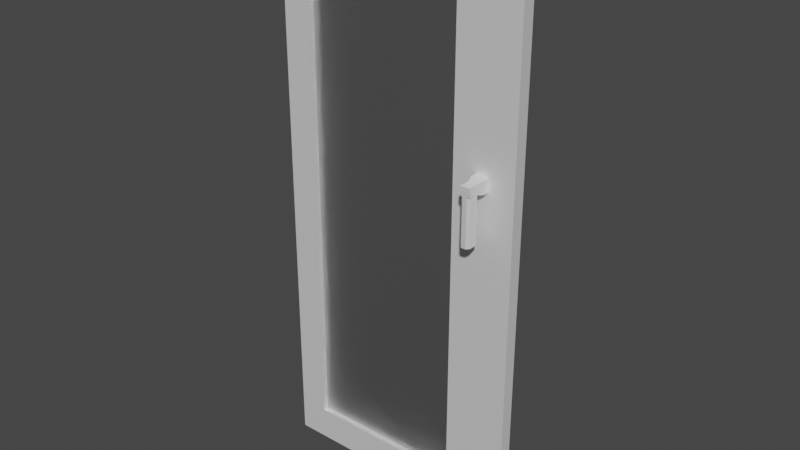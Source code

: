 # Source: DoorKeycard.blend  (saved by Blender 2.93.20; exported with 4.5.12 LTS)
import bpy
from mathutils import Matrix  # noqa: F401  (used for matrix-valued properties, if any)

bpy.ops.wm.read_factory_settings(use_empty=True)
scene = bpy.context.scene
scene.name = 'Scene'

# ---- collections
col_collection = bpy.data.collections.new('Collection'); scene.collection.children.link(col_collection)

# ---- materials (node trees are filled in below, after node groups)
mat_doorkeycard = bpy.data.materials.new('DoorKeycard')
mat_doorkeycard.use_transparent_shadow = False
mat_glass = bpy.data.materials.new('Glass')
mat_glass.use_transparent_shadow = False
mat_display = bpy.data.materials.new('Display')
mat_display.use_transparent_shadow = False
mat_color = bpy.data.materials.new('Color')
mat_color.use_transparent_shadow = False

# ---- material node trees
mat_doorkeycard.use_nodes = True; mat_doorkeycard.node_tree.nodes.clear()
_N = mat_doorkeycard.node_tree.nodes; _L = mat_doorkeycard.node_tree.links
n0 = _N.new('ShaderNodeOutputMaterial'); n0.name = 'Material Output'; n0.location = (300, 300)
n1 = _N.new('ShaderNodeBsdfPrincipled'); n1.name = 'Principled BSDF'; n1.location = (10, 300)
n1.distribution = 'GGX'
n1.subsurface_method = 'BURLEY'
n1.inputs[0].default_value = (1.0, 1.0, 1.0, 1.0)
n1.inputs[1].default_value = 0.4132
n1.inputs[2].default_value = 0.5785
n1.inputs[3].default_value = 1.45
n1.inputs[13].default_value = 1.0
n1.inputs[27].default_value = (0.0, 0.0, 0.0, 1.0)
n1.inputs[28].default_value = 1.0
_L.new(n1.outputs[0], n0.inputs[0])
n0.is_active_output = True
mat_glass.use_nodes = True; mat_glass.node_tree.nodes.clear()
_N = mat_glass.node_tree.nodes; _L = mat_glass.node_tree.links
n0 = _N.new('ShaderNodeOutputMaterial'); n0.name = 'Material Output'; n0.location = (300, 300)
n1 = _N.new('ShaderNodeBsdfGlass'); n1.name = 'Glass BSDF'; n1.location = (10, 300)
n1.distribution = 'BECKMANN'
n1.inputs[1].default_value = 0.5
n1.inputs[2].default_value = 1.45
_L.new(n1.outputs[0], n0.inputs[0])
n0.is_active_output = True
mat_display.use_nodes = True; mat_display.node_tree.nodes.clear()
_N = mat_display.node_tree.nodes; _L = mat_display.node_tree.links
n0 = _N.new('ShaderNodeBsdfPrincipled'); n0.name = 'Principled BSDF'; n0.location = (10, 300)
n0.distribution = 'GGX'
n0.subsurface_method = 'BURLEY'
n0.inputs[0].default_value = (0.01718, 0.01718, 0.01718, 1.0)
n0.inputs[2].default_value = 0.3347
n0.inputs[3].default_value = 1.45
n0.inputs[14].default_value = (0.5451, 0.5451, 0.5451, 1.0)
n0.inputs[27].default_value = (0.0, 0.0, 0.0, 1.0)
n0.inputs[28].default_value = 6.3
n1 = _N.new('ShaderNodeOutputMaterial'); n1.name = 'Material Output'; n1.location = (300, 300)
_L.new(n0.outputs[0], n1.inputs[0])
n1.is_active_output = True
mat_color.use_nodes = True; mat_color.node_tree.nodes.clear()
_N = mat_color.node_tree.nodes; _L = mat_color.node_tree.links
n0 = _N.new('ShaderNodeBsdfPrincipled'); n0.name = 'Principled BSDF'; n0.location = (10, 300)
n0.distribution = 'GGX'
n0.subsurface_method = 'BURLEY'
n0.inputs[0].default_value = (0.8, 0.0618, 0.0, 1.0)
n0.inputs[1].default_value = 0.8926
n0.inputs[2].default_value = 0.0
n0.inputs[3].default_value = 1.45
n0.inputs[13].default_value = 0.5413
n0.inputs[27].default_value = (0.0, 0.0, 0.0, 1.0)
n0.inputs[28].default_value = 1.0
n1 = _N.new('ShaderNodeOutputMaterial'); n1.name = 'Material Output'; n1.location = (300, 300)
_L.new(n0.outputs[0], n1.inputs[0])
n1.is_active_output = True

# ---- world
world_world = bpy.data.worlds.new('World'); scene.world = world_world
world_world.use_nodes = True; world_world.node_tree.nodes.clear()
_N = world_world.node_tree.nodes; _L = world_world.node_tree.links
n0 = _N.new('ShaderNodeOutputWorld'); n0.name = 'World Output'; n0.location = (300, 300)
n1 = _N.new('ShaderNodeBackground'); n1.name = 'Background'; n1.location = (10, 300)
n1.inputs[0].default_value = (0.05088, 0.05088, 0.05088, 1.0)
_L.new(n1.outputs[0], n0.inputs[0])
n0.is_active_output = True
world_world.color = (0.05088, 0.05088, 0.05088)
world_world.use_sun_shadow = False
world_world.sun_shadow_jitter_overblur = 0.0

# ---- meshes
me_cube_001 = bpy.data.meshes.new('Cube.001')
me_cube_001.from_pydata([(0.1246, -0.03436, 0.1541), (0.1246, -0.03436, 2.167), (0.1246, -0.01758, 0.1541), (0.1246, -0.01758, 2.167), (0.77, -0.03436, 0.1541), (0.77, -0.03436, 2.167), (0.77, -0.01758, 0.1541), (0.77, -0.01758, 2.167), (0.001871, -0.05233, 0.0123), (0.001871, -0.05233, 2.278), (0.001871, -0.0007601, 0.0123), (0.001871, -0.0007601, 2.278), (1.024, -0.05233, 0.0123), (1.024, -0.05233, 2.278), (1.024, -0.0007601, 0.0123), (1.024, -0.0007601, 2.278), (0.001871, -0.05233, 1.145), (0.001871, -0.0007601, 1.145), (1.024, -0.0007601, 1.145), (1.024, -0.05233, 1.145), (0.5129, -0.0007601, 0.0123), (0.5129, -0.0007601, 2.278), (0.5129, -0.05233, 0.0123), (0.5129, -0.05233, 2.278), (0.001871, -0.05233, 2.169), (0.001871, -0.0007601, 2.169), (1.024, -0.0007601, 2.169), (1.024, -0.05233, 2.169), (0.5129, -0.05233, 2.169), (0.5129, -0.0007601, 2.169), (0.1224, -0.0007601, 0.0123), (0.1224, -0.05233, 2.278), (0.1224, -0.05233, 1.145), (0.1224, -0.0007601, 2.278), (0.1224, -0.05233, 0.0123), (0.1224, -0.0007601, 1.145), (0.1224, -0.0007601, 2.169), (0.1224, -0.05233, 2.169), (0.001871, -0.0007601, 0.1487), (1.024, -0.0007601, 0.1487), (1.024, -0.05233, 0.1487), (0.001871, -0.05233, 0.1487), (0.5129, -0.0007601, 0.1487), (0.5129, -0.05233, 0.1487), (0.1224, -0.0007601, 0.1487), (0.1224, -0.05233, 0.1487), (0.7715, -0.0007601, 2.278), (0.7715, -0.05233, 0.0123), (0.7715, -0.0007601, 1.145), (0.7715, -0.0007601, 0.0123), (0.7715, -0.05233, 2.278), (0.7715, -0.05233, 1.145), (0.7715, -0.05233, 2.169), (0.7715, -0.0007601, 2.169), (0.7715, -0.05233, 0.1487), (0.7715, -0.0007601, 0.1487), (1.024, -0.0007601, 1.41), (1.024, -0.05233, 1.41), (0.7715, -0.0007601, 1.41), (0.7715, -0.05233, 1.41), (1.024, -0.0007601, 1.466), (1.024, -0.05233, 1.466), (0.7715, -0.0007601, 1.466), (0.7715, -0.05233, 1.466), (0.8621, -0.0007601, 2.278), (0.8621, -0.05233, 0.0123), (0.8621, -0.0007601, 1.145), (0.8621, -0.0007601, 2.169), (0.8621, -0.0007601, 0.1487), (0.8621, -0.0007601, 0.0123), (0.8621, -0.05233, 2.278), (0.8621, -0.05233, 1.145), (0.8621, -0.05233, 2.169), (0.8621, -0.05233, 0.1487), (0.8621, -0.05233, 1.41), (0.8621, -0.0007601, 1.41), (0.8621, -0.05233, 1.466), (0.8621, -0.0007601, 1.466), (0.9204, -0.0007601, 2.278), (0.9204, -0.05233, 0.0123), (0.9204, -0.0007601, 1.145), (0.9204, -0.0007601, 2.169), (0.9204, -0.0007601, 0.1487), (0.9204, -0.0007601, 1.41), (0.9204, -0.0007601, 1.466), (0.9204, -0.0007601, 0.0123), (0.9204, -0.05233, 2.278), (0.9204, -0.05233, 1.145), (0.9204, -0.05233, 2.169), (0.9204, -0.05233, 0.1487), (0.9204, -0.05233, 1.41), (0.9204, -0.05233, 1.466), (0.871, 0.02888, 1.457), (0.871, 0.02888, 1.419), (0.9115, 0.02888, 1.419), (0.9115, 0.02888, 1.457), (0.8621, 0.02888, 1.466), (0.8621, 0.02888, 1.41), (0.9204, 0.02888, 1.41), (0.9204, 0.02888, 1.466), (0.9115, 0.06444, 1.419), (0.9115, 0.06444, 1.457), (0.871, 0.06444, 1.419), (0.871, 0.06444, 1.457), (0.9115, 0.06444, 0.9187), (0.871, 0.06444, 0.9187), (0.871, 0.08286, 1.457), (0.9115, 0.08286, 1.457), (0.871, 0.09433, 1.419), (0.8814, 0.1046, 1.419), (0.9012, 0.1046, 1.419), (0.9115, 0.09433, 1.419), (0.871, 0.09433, 0.9187), (0.8814, 0.1046, 0.9187), (0.9012, 0.1046, 0.9187), (0.9115, 0.09433, 0.9187), (0.8814, 0.1046, 1.435), (0.871, 0.09433, 1.445), (0.9115, 0.09433, 1.445), (0.9012, 0.1046, 1.435), (0.8426, -0.0001455, 1.512), (0.8426, -0.0001455, 1.646), (0.8426, 0.02795, 1.512), (0.8473, 0.02482, 1.64), (0.9426, -0.0001455, 1.512), (0.9426, -0.0001455, 1.646), (0.9426, 0.02795, 1.512), (0.938, 0.02482, 1.64), (0.8426, -0.0001455, 1.606), (0.8473, 0.02482, 1.613), (0.938, 0.02482, 1.613), (0.9426, -0.0001455, 1.606), (0.8426, 0.02795, 1.646), (0.9426, 0.02795, 1.646), (0.8426, 0.02795, 1.606), (0.9426, 0.02795, 1.606), (0.9042, 0.02795, 1.512), (0.9042, 0.02795, 1.646), (0.9042, -0.0001455, 1.512), (0.9042, -0.0001455, 1.646), (0.9042, -0.0001455, 1.606), (0.9042, 0.02795, 1.606), (0.9031, 0.02482, 1.64), (0.9031, 0.02482, 1.613), (0.8721, -0.1464, 1.456), (0.8651, -0.05276, 1.41), (0.8651, -0.05276, 1.463), (0.9113, -0.1464, 1.456), (0.9182, -0.05276, 1.41), (0.9182, -0.05276, 1.463), (0.8721, -0.1026, 1.417), (0.8721, -0.1026, 1.456), (0.9113, -0.1026, 1.417), (0.9113, -0.1026, 1.456), (0.8721, -0.1026, 1.23), (0.9113, -0.1026, 1.23), (0.8651, -0.07561, 1.463), (0.9182, -0.07561, 1.41), (0.8651, -0.07561, 1.41), (0.9182, -0.07561, 1.463), (0.8721, -0.1359, 1.417), (0.8825, -0.1464, 1.417), (0.8721, -0.1464, 1.428), (0.9008, -0.1464, 1.417), (0.9113, -0.1359, 1.417), (0.9113, -0.1464, 1.428), (0.8825, -0.1464, 1.23), (0.8721, -0.1359, 1.23), (0.9113, -0.1359, 1.23), (0.9008, -0.1464, 1.23)], [], [(0, 1, 3, 2), (2, 3, 7, 6), (6, 7, 5, 4), (4, 5, 1, 0), (2, 6, 4, 0), (7, 3, 1, 5), (24, 9, 11, 25), (81, 78, 15, 26), (26, 15, 13, 27), (37, 31, 9, 24), (85, 14, 12, 79), (33, 11, 9, 31), (45, 32, 16, 41), (39, 18, 19, 40), (82, 80, 18, 39), (41, 16, 17, 38), (28, 29, 53, 52), (29, 28, 37, 36), (46, 21, 23, 50), (30, 20, 22, 34), (52, 50, 23, 28), (36, 33, 21, 29), (58, 48, 51, 59), (48, 55, 54, 51), (32, 37, 24, 16), (60, 26, 27, 61), (84, 81, 26, 60), (16, 24, 25, 17), (55, 42, 43, 54), (17, 25, 36, 35), (25, 11, 33, 36), (10, 30, 34, 8), (38, 17, 35, 44), (43, 42, 44, 45), (21, 33, 31, 23), (28, 23, 31, 37), (22, 43, 45, 34), (10, 38, 44, 30), (47, 54, 43, 22), (30, 44, 42, 20), (8, 41, 38, 10), (85, 82, 39, 14), (14, 39, 40, 12), (34, 45, 41, 8), (20, 42, 55, 49), (65, 73, 54, 47), (44, 35, 32, 45), (76, 72, 52, 63), (72, 70, 50, 52), (64, 46, 50, 70), (73, 71, 51, 54), (32, 35, 36, 37), (20, 49, 47, 22), (29, 21, 46, 53), (71, 74, 59, 51), (80, 83, 56, 18), (18, 56, 57, 19), (62, 58, 59, 63), (53, 62, 63, 52), (74, 76, 63, 59), (83, 84, 60, 56), (56, 60, 61, 57), (58, 62, 77, 75), (90, 91, 76, 74), (48, 58, 75, 66), (87, 90, 74, 71), (89, 87, 71, 73), (78, 64, 70, 86), (88, 86, 70, 72), (91, 88, 72, 76), (79, 89, 73, 65), (49, 55, 68, 69), (62, 53, 67, 77), (55, 48, 66, 68), (49, 69, 65, 47), (53, 46, 64, 67), (12, 40, 89, 79), (61, 27, 88, 91), (27, 13, 86, 88), (15, 78, 86, 13), (40, 19, 87, 89), (19, 57, 90, 87), (57, 61, 91, 90), (83, 75, 97, 98), (66, 75, 83, 80), (69, 68, 82, 85), (77, 67, 81, 84), (68, 66, 80, 82), (69, 85, 79, 65), (67, 64, 78, 81), (84, 83, 98, 99), (75, 77, 96, 97), (77, 84, 99, 96), (92, 93, 97, 96), (93, 94, 98, 97), (95, 92, 96, 99), (94, 95, 99, 98), (103, 101, 107, 106), (104, 105, 112, 113, 114, 115), (111, 100, 104, 115), (101, 100, 111, 118, 107), (93, 92, 103, 102), (92, 95, 101, 103), (94, 93, 102, 100), (95, 94, 100, 101), (106, 107, 118, 119, 116, 117), (100, 102, 105, 104), (102, 103, 106, 117, 108), (109, 116, 119, 110), (102, 108, 112, 105), (114, 110, 111, 115), (112, 108, 109, 113), (116, 109, 108, 117), (118, 111, 110, 119), (109, 110, 114, 113), (128, 121, 132, 134), (143, 142, 127, 130), (135, 133, 125, 131), (140, 139, 121, 128), (136, 126, 124, 138), (137, 132, 121, 139), (138, 140, 128, 120), (126, 135, 131, 124), (136, 141, 135, 126), (120, 128, 134, 122), (142, 123, 132, 137), (123, 129, 134, 132), (130, 127, 133, 135), (143, 130, 135, 141), (129, 143, 141, 134), (127, 142, 137, 133), (122, 134, 141, 136), (124, 131, 140, 138), (133, 137, 139, 125), (122, 136, 138, 120), (131, 125, 139, 140), (129, 123, 142, 143), (158, 156, 146, 145), (145, 146, 149, 148), (152, 164, 168, 155), (163, 161, 166, 169), (150, 152, 155, 154), (153, 151, 144, 147), (159, 156, 151, 153), (158, 157, 152, 150), (157, 159, 153, 152), (163, 165, 147, 144, 162, 161), (160, 162, 144, 151, 150), (154, 155, 168, 169, 166, 167), (152, 153, 147, 165, 164), (148, 149, 159, 157), (145, 148, 157, 158), (149, 146, 156, 159), (150, 151, 156, 158), (160, 161, 162), (163, 164, 165), (166, 161, 160, 167), (163, 169, 168, 164), (160, 150, 154, 167)])
me_cube_001.polygons.foreach_set('material_index', [0, 1, 0, 1, 0, 0, 0, 0, 0, 0, 0, 0, 0, 0, 0, 0, 0, 0, 0, 0, 0, 0, 0, 0, 0, 0, 0, 0, 0, 0, 0, 0, 0, 0, 0, 0, 0, 0, 0, 0, 0, 0, 0, 0, 0, 0, 0, 0, 0, 0, 0, 0, 0, 0, 0, 0, 0, 0, 0, 0, 0, 0, 0, 0, 0, 0, 0, 0, 0, 0, 0, 0, 0, 0, 0, 0, 0, 0, 0, 0, 0, 0, 0, 0, 0, 0, 0, 0, 0, 0, 0, 0, 0, 0, 0, 0, 0, 0, 0, 0, 0, 0, 0, 0, 0, 0, 0, 0, 0, 0, 0, 0, 0, 0, 0, 0, 2, 0, 0, 0, 0, 0, 0, 3, 0, 0, 0, 0, 0, 0, 0, 0, 0, 0, 0, 0, 2, 0, 0, 0, 0, 0, 0, 0, 0, 0, 0, 0, 0, 0, 0, 0, 0, 0, 0, 0, 0, 0, 0])
_uv = me_cube_001.uv_layers.new(name='UVMap')
_uv.uv.foreach_set('vector', [0.375, 0.0, 0.625, 0.0, 0.625, 0.25, 0.375, 0.25, 0.375, 0.25, 0.625, 0.25, 0.625, 0.5, 0.375, 0.5, 0.375, 0.5, 0.625, 0.5, 0.625, 0.75, 0.375, 0.75, 0.375, 0.75, 0.625, 0.75, 0.625, 1.0, 0.375, 1.0, 0.125, 0.5, 0.375, 0.5, 0.375, 0.75, 0.125, 0.75, 0.625, 0.5, 0.875, 0.5, 0.875, 0.75, 0.625, 0.75, 1.348, -1.719, 1.439, -1.719, 1.439, -0.8295, 1.348, -0.8295, 1.348, -0.02997, 1.439, -0.02997, 1.439, 0.06016, 1.348, 0.06016, 1.348, 0.06016, 1.439, 0.06016, 1.439, 0.9498, 1.348, 0.9498, 1.348, 1.735, 1.439, 1.735, 1.439, 1.839, 1.348, 1.839, -0.6473, 0.06016, -0.4553, 0.06016, -0.4553, 0.9498, -0.6473, 0.9498, 3.11, 0.06016, 3.334, 0.06016, 3.334, 0.9498, 3.11, 0.9498, -0.3413, 1.735, 0.4919, 1.735, 0.4919, 1.839, -0.3413, 1.839, -0.3413, 0.06016, 0.4919, 0.06016, 0.4919, 0.9498, -0.3413, 0.9498, -0.3413, -0.02997, 0.4919, -0.02997, 0.4919, 0.06016, -0.3413, 0.06016, -0.3413, -1.719, 0.4919, -1.719, 0.4919, -0.8295, -0.3413, -0.8295, 1.348, 1.395, 1.348, -0.3847, 1.348, -0.1596, 1.348, 1.17, 1.348, -0.3847, 1.348, 1.395, 1.348, 1.735, 1.348, -0.7246, 1.907, 0.06016, 2.386, 0.06016, 2.386, 0.9498, 1.907, 0.9498, -2.126, 0.06016, -1.403, 0.06016, -1.403, 0.9498, -2.126, 0.9498, 1.348, 1.17, 1.439, 1.17, 1.439, 1.395, 1.348, 1.395, 1.348, -0.7246, 1.439, -0.7246, 1.439, -0.3847, 1.348, -0.3847, 0.7132, -0.1596, 0.4919, -0.1596, 0.4919, 1.17, 0.7132, 1.17, 0.4919, -0.1596, -0.3413, -0.1596, -0.3413, 1.17, 0.4919, 1.17, 0.4919, 1.735, 1.348, 1.735, 1.348, 1.839, 0.4919, 1.839, 0.76, 0.06016, 1.348, 0.06016, 1.348, 0.9498, 0.76, 0.9498, 0.76, -0.02997, 1.348, -0.02997, 1.348, 0.06016, 0.76, 0.06016, 0.4919, -1.719, 1.348, -1.719, 1.348, -0.8295, 0.4919, -0.8295, -0.3413, -0.1596, -0.3413, -0.3847, -0.3413, 1.395, -0.3413, 1.17, 0.4919, -0.8295, 1.348, -0.8295, 1.348, -0.7246, 0.4919, -0.7246, 1.348, -0.8295, 1.439, -0.8295, 1.439, -0.7246, 1.348, -0.7246, -2.35, 0.06016, -2.126, 0.06016, -2.126, 0.9498, -2.35, 0.9498, -0.3413, -0.8295, 0.4919, -0.8295, 0.4919, -0.7246, -0.3413, -0.7246, -0.3413, 1.395, -0.3413, -0.3847, -0.3413, -0.7246, -0.3413, 1.735, 2.386, 0.06016, 3.11, 0.06016, 3.11, 0.9498, 2.386, 0.9498, 1.348, 1.395, 1.439, 1.395, 1.439, 1.735, 1.348, 1.735, -0.4553, 1.395, -0.3413, 1.395, -0.3413, 1.735, -0.4553, 1.735, -0.4553, -0.8295, -0.3413, -0.8295, -0.3413, -0.7246, -0.4553, -0.7246, -0.4553, 1.17, -0.3413, 1.17, -0.3413, 1.395, -0.4553, 1.395, -0.4553, -0.7246, -0.3413, -0.7246, -0.3413, -0.3847, -0.4553, -0.3847, -0.4553, -1.719, -0.3413, -1.719, -0.3413, -0.8295, -0.4553, -0.8295, -0.4553, -0.02997, -0.3413, -0.02997, -0.3413, 0.06016, -0.4553, 0.06016, -0.4553, 0.06016, -0.3413, 0.06016, -0.3413, 0.9498, -0.4553, 0.9498, -0.4553, 1.735, -0.3413, 1.735, -0.3413, 1.839, -0.4553, 1.839, -0.4553, -0.3847, -0.3413, -0.3847, -0.3413, -0.1596, -0.4553, -0.1596, -0.4553, 1.091, -0.3413, 1.091, -0.3413, 1.17, -0.4553, 1.17, -0.3413, -0.7246, 0.4919, -0.7246, 0.4919, 1.735, -0.3413, 1.735, 0.76, 1.091, 1.348, 1.091, 1.348, 1.17, 0.76, 1.17, 1.348, 1.091, 1.439, 1.091, 1.439, 1.17, 1.348, 1.17, 1.739, 0.06016, 1.907, 0.06016, 1.907, 0.9498, 1.739, 0.9498, -0.3413, 1.091, 0.4919, 1.091, 0.4919, 1.17, -0.3413, 1.17, 0.4919, 1.735, 0.4919, -0.7246, 1.348, -0.7246, 1.348, 1.735, -1.403, 0.06016, -0.9233, 0.06016, -0.9233, 0.9498, -1.403, 0.9498, 1.348, -0.3847, 1.439, -0.3847, 1.439, -0.1596, 1.348, -0.1596, 0.4919, 1.091, 0.7132, 1.091, 0.7132, 1.17, 0.4919, 1.17, 0.4919, -0.02997, 0.7132, -0.02997, 0.7132, 0.06016, 0.4919, 0.06016, 0.4919, 0.06016, 0.7132, 0.06016, 0.7132, 0.9498, 0.4919, 0.9498, 0.76, -0.1596, 0.7132, -0.1596, 0.7132, 1.17, 0.76, 1.17, 1.348, -0.1596, 0.76, -0.1596, 0.76, 1.17, 1.348, 1.17, 0.7132, 1.091, 0.76, 1.091, 0.76, 1.17, 0.7132, 1.17, 0.7132, -0.02997, 0.76, -0.02997, 0.76, 0.06016, 0.7132, 0.06016, 0.7132, 0.06016, 0.76, 0.06016, 0.76, 0.9498, 0.7132, 0.9498, 0.7132, -0.1596, 0.76, -0.1596, 0.76, -0.08064, 0.7132, -0.08064, 0.7132, 1.04, 0.76, 1.04, 0.76, 1.091, 0.7132, 1.091, 0.4919, -0.1596, 0.7132, -0.1596, 0.7132, -0.08064, 0.4919, -0.08064, 0.4919, 1.04, 0.7132, 1.04, 0.7132, 1.091, 0.4919, 1.091, -0.3413, 1.04, 0.4919, 1.04, 0.4919, 1.091, -0.3413, 1.091, 1.631, 0.06016, 1.739, 0.06016, 1.739, 0.9498, 1.631, 0.9498, 1.348, 1.04, 1.439, 1.04, 1.439, 1.091, 1.348, 1.091, 0.76, 1.04, 1.348, 1.04, 1.348, 1.091, 0.76, 1.091, -0.4553, 1.04, -0.3413, 1.04, -0.3413, 1.091, -0.4553, 1.091, -0.4553, -0.1596, -0.3413, -0.1596, -0.3413, -0.08064, -0.4553, -0.08064, 0.76, -0.1596, 1.348, -0.1596, 1.348, -0.08064, 0.76, -0.08064, -0.3413, -0.1596, 0.4919, -0.1596, 0.4919, -0.08064, -0.3413, -0.08064, -0.9233, 0.06016, -0.7552, 0.06016, -0.7552, 0.9498, -0.9233, 0.9498, 1.348, -0.1596, 1.439, -0.1596, 1.439, -0.08064, 1.348, -0.08064, -0.4553, 0.9498, -0.3413, 0.9498, -0.3413, 1.04, -0.4553, 1.04, 0.76, 0.9498, 1.348, 0.9498, 1.348, 1.04, 0.76, 1.04, 1.348, 0.9498, 1.439, 0.9498, 1.439, 1.04, 1.348, 1.04, 1.439, 0.06016, 1.631, 0.06016, 1.631, 0.9498, 1.439, 0.9498, -0.3413, 0.9498, 0.4919, 0.9498, 0.4919, 1.04, -0.3413, 1.04, 0.4919, 0.9498, 0.7132, 0.9498, 0.7132, 1.04, 0.4919, 1.04, 0.7132, 0.9498, 0.76, 0.9498, 0.76, 1.04, 0.7132, 1.04, 0.7132, -0.02997, 0.7132, -0.08064, 0.7132, -0.08064, 0.7132, -0.02997, 0.4919, -0.08064, 0.7132, -0.08064, 0.7132, -0.02997, 0.4919, -0.02997, -0.4553, -0.08064, -0.3413, -0.08064, -0.3413, -0.02997, -0.4553, -0.02997, 0.76, -0.08064, 1.348, -0.08064, 1.348, -0.02997, 0.76, -0.02997, -0.3413, -0.08064, 0.4919, -0.08064, 0.4919, -0.02997, -0.3413, -0.02997, -0.7552, 0.06016, -0.6473, 0.06016, -0.6473, 0.9498, -0.7552, 0.9498, 1.348, -0.08064, 1.439, -0.08064, 1.439, -0.02997, 1.348, -0.02997, 0.76, -0.02997, 0.7132, -0.02997, 0.7132, -0.02997, 0.76, -0.02997, 0.7132, -0.08064, 0.76, -0.08064, 0.76, -0.08064, 0.7132, -0.08064, 0.76, -0.08064, 0.76, -0.02997, 0.76, -0.02997, 0.76, -0.08064, 0.7526, -0.07289, 0.7206, -0.07289, 0.7132, -0.08064, 0.76, -0.08064, 0.7206, -0.07289, 0.7206, -0.03772, 0.7132, -0.02997, 0.7132, -0.08064, 0.7526, -0.03772, 0.7526, -0.07289, 0.76, -0.08064, 0.76, -0.02997, 0.7206, -0.03772, 0.7526, -0.03772, 0.76, -0.02997, 0.7132, -0.02997, 0.7526, -0.07289, 0.7526, -0.03772, 0.7526, -0.03772, 0.7526, -0.07289, 0.7206, -0.03772, 0.7206, -0.07289, 0.7206, -0.07289, 0.7206, -0.06392, 0.7206, -0.04669, 0.7206, -0.03772, 0.7206, -0.03772, 0.7206, -0.03772, 0.7206, -0.03772, 0.7206, -0.03772, 0.7526, -0.03772, 0.7206, -0.03772, 0.7206, -0.03772, 0.743, -0.03772, 0.7526, -0.03772, 0.7206, -0.07289, 0.7526, -0.07289, 0.7526, -0.07289, 0.7206, -0.07289, 0.7526, -0.07289, 0.7526, -0.03772, 0.7526, -0.03772, 0.7526, -0.07289, 0.7206, -0.03772, 0.7206, -0.07289, 0.7206, -0.07289, 0.7206, -0.03772, 0.7526, -0.03772, 0.7206, -0.03772, 0.7206, -0.03772, 0.7526, -0.03772, 0.7526, -0.07289, 0.7526, -0.03772, 0.743, -0.03772, 0.7344, -0.04669, 0.7344, -0.06392, 0.743, -0.07289, 0.7206, -0.03772, 0.7206, -0.07289, 0.7206, -0.07289, 0.7206, -0.03772, 0.7206, -0.07289, 0.7526, -0.07289, 0.7526, -0.07289, 0.743, -0.07289, 0.7206, -0.07289, 0.7206, -0.06392, 0.7344, -0.06392, 0.7344, -0.04669, 0.7206, -0.04669, 0.7206, -0.07289, 0.7206, -0.07289, 0.7206, -0.07289, 0.7206, -0.07289, 0.7206, -0.04669, 0.7206, -0.04669, 0.7206, -0.03772, 0.7206, -0.03772, 0.7206, -0.07289, 0.7206, -0.07289, 0.7206, -0.06392, 0.7206, -0.06392, 0.7344, -0.06392, 0.7206, -0.06392, 0.7206, -0.07289, 0.743, -0.07289, 0.743, -0.03772, 0.7206, -0.03772, 0.7206, -0.04669, 0.7344, -0.04669, 0.7206, -0.06392, 0.7206, -0.04669, 0.7206, -0.04669, 0.7206, -0.06392, 0.5507, 0.0, 0.625, 0.0, 0.625, 0.25, 0.5507, 0.25, 0.5623, 0.4012, 0.6134, 0.4012, 0.6134, 0.4884, 0.5623, 0.4884, 0.5507, 0.5, 0.625, 0.5, 0.625, 0.75, 0.5507, 0.75, 0.5507, 0.8462, 0.625, 0.8462, 0.625, 1.0, 0.5507, 1.0, 0.2788, 0.5, 0.375, 0.5, 0.375, 0.75, 0.2788, 0.75, 0.7212, 0.5, 0.875, 0.5, 0.875, 0.75, 0.7212, 0.75, 0.375, 0.8462, 0.5507, 0.8462, 0.5507, 1.0, 0.375, 1.0, 0.375, 0.5, 0.5507, 0.5, 0.5507, 0.75, 0.375, 0.75, 0.375, 0.4038, 0.5507, 0.4038, 0.5507, 0.5, 0.375, 0.5, 0.375, 0.0, 0.5507, 0.0, 0.5507, 0.25, 0.375, 0.25, 0.6134, 0.4012, 0.6134, 0.2616, 0.625, 0.25, 0.625, 0.4038, 0.6134, 0.2616, 0.5623, 0.2616, 0.5507, 0.25, 0.625, 0.25, 0.5623, 0.4884, 0.6134, 0.4884, 0.625, 0.5, 0.5507, 0.5, 0.5623, 0.4012, 0.5623, 0.4884, 0.5507, 0.5, 0.5507, 0.4038, 0.5623, 0.2616, 0.5623, 0.4012, 0.5507, 0.4038, 0.5507, 0.25, 0.6134, 0.4884, 0.6134, 0.4012, 0.625, 0.4038, 0.625, 0.5, 0.375, 0.25, 0.5507, 0.25, 0.5507, 0.4038, 0.375, 0.4038, 0.375, 0.75, 0.5507, 0.75, 0.5507, 0.8462, 0.375, 0.8462, 0.625, 0.5, 0.7212, 0.5, 0.7212, 0.75, 0.625, 0.75, 0.125, 0.5, 0.2788, 0.5, 0.2788, 0.75, 0.125, 0.75, 0.5507, 0.75, 0.625, 0.75, 0.625, 0.8462, 0.5507, 0.8462, 0.5623, 0.2616, 0.6134, 0.2616, 0.6134, 0.4012, 0.5623, 0.4012, 0.375, 0.1861, 0.625, 0.1861, 0.625, 0.25, 0.375, 0.25, 0.375, 0.25, 0.625, 0.25, 0.625, 0.5, 0.375, 0.5, 0.375, 0.6279, 0.375, 0.7207, 0.375, 0.7207, 0.375, 0.6279, 0.375, 0.8168, 0.375, 0.9332, 0.375, 0.9332, 0.375, 0.8168, 0.125, 0.6279, 0.375, 0.6279, 0.375, 0.6279, 0.125, 0.6279, 0.625, 0.6279, 0.875, 0.6279, 0.875, 0.75, 0.625, 0.75, 0.625, 0.5639, 0.875, 0.5639, 0.875, 0.6279, 0.625, 0.6279, 0.125, 0.5639, 0.375, 0.5639, 0.375, 0.6279, 0.125, 0.6279, 0.375, 0.5639, 0.625, 0.5639, 0.625, 0.6279, 0.375, 0.6279, 0.375, 0.8168, 0.4418, 0.75, 0.625, 0.75, 0.625, 1.0, 0.4418, 1.0, 0.375, 0.9332, 0.375, 0.02925, 0.4418, 0.0, 0.625, 0.0, 0.625, 0.1221, 0.375, 0.1221, 0.125, 0.6279, 0.375, 0.6279, 0.375, 0.7207, 0.3082, 0.75, 0.1918, 0.75, 0.125, 0.7207, 0.375, 0.6279, 0.625, 0.6279, 0.625, 0.75, 0.4418, 0.75, 0.375, 0.7207, 0.375, 0.5, 0.625, 0.5, 0.625, 0.5639, 0.375, 0.5639, 0.125, 0.5, 0.375, 0.5, 0.375, 0.5639, 0.125, 0.5639, 0.625, 0.5, 0.875, 0.5, 0.875, 0.5639, 0.625, 0.5639, 0.375, 0.1221, 0.625, 0.1221, 0.625, 0.1861, 0.375, 0.1861, 0.375, 0.02925, 0.375, 0.0, 0.4418, 0.0, 0.375, 0.8168, 0.375, 0.75, 0.4418, 0.75, 0.375, 0.0, 0.375, 0.0, 0.375, 0.02925, 0.375, 0.02925, 0.375, 0.8168, 0.375, 0.8168, 0.375, 0.7207, 0.375, 0.7207, 0.375, 0.02925, 0.375, 0.1221, 0.375, 0.1221, 0.375, 0.02925])
me_cube_001.materials.append(mat_doorkeycard)
me_cube_001.materials.append(mat_glass)
me_cube_001.materials.append(mat_display)
me_cube_001.materials.append(mat_color)
me_cube_001.use_remesh_fix_poles = True
me_cube_001.use_remesh_preserve_attributes = False
me_cube_001.update()

# ---- objects
ob_cube_002 = bpy.data.objects.new('Cube.002', me_cube_001)

# ---- transforms, parenting, visibility, modifiers, constraints
ob_cube_002.location = (0.0, 0.0, 0.0)

# ---- collection membership
col_collection.objects.link(ob_cube_002)

# ---- scene / render settings (as saved in the file)
scene.frame_start = 1; scene.frame_end = 250; scene.frame_set(1)
scene.render.engine = 'BLENDER_EEVEE_NEXT'
scene.cycles.use_denoising = False
scene.cycles.samples = 128
scene.cycles.sampling_pattern = 'TABULATED_SOBOL'
scene.cycles.use_adaptive_sampling = False
scene.cycles.use_light_tree = False
scene.eevee.use_raytracing = True
scene.view_settings.view_transform = 'Filmic'
bpy.context.view_layer.update()

# ---- added for rendering (the .blend has no active camera and no usable light): camera, sun
cam_auto = bpy.data.cameras.new('AutoCamera')
cam_auto.lens = 50.0
cam_auto.sensor_width = 36.0
cam_auto.clip_end = 1000.0
ob_auto_camera = bpy.data.objects.new('AutoCamera', cam_auto)
scene.collection.objects.link(ob_auto_camera)
ob_auto_camera.location = (2.82422, -2.79446, 2.99418)
ob_auto_camera.rotation_euler = (1.09748, -7.21219e-08, 0.694738)
scene.camera = ob_auto_camera
light_auto_sun = bpy.data.lights.new('AutoSun', 'SUN')
light_auto_sun.energy = 3.0
light_auto_sun.angle = 0.0523599
ob_auto_sun = bpy.data.objects.new('AutoSun', light_auto_sun)
scene.collection.objects.link(ob_auto_sun)
ob_auto_sun.rotation_euler = (0.872665, 0.174533, 0.523599)
bpy.context.view_layer.update()
